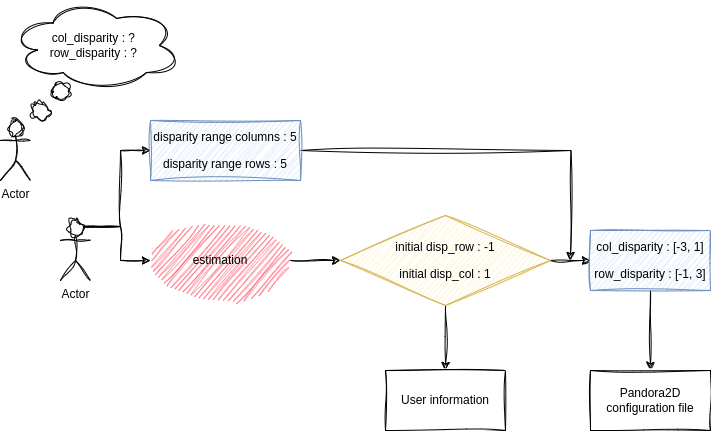

The diagram above was exported from draw.io. Its source (the exported page's mxGraphModel, read from the mxfile embedded in the PNG):
<mxGraphModel dx="1434" dy="834" grid="1" gridSize="10" guides="1" tooltips="1" connect="1" arrows="1" fold="1" page="1" pageScale="1" pageWidth="827" pageHeight="1169" math="0" shadow="0">
  <root>
    <mxCell id="0" />
    <mxCell id="1" parent="0" />
    <mxCell id="aIrrRGs78MD0ZAtkOWGp-1" value="Actor" style="shape=umlActor;verticalLabelPosition=bottom;verticalAlign=top;html=1;outlineConnect=0;sketch=1;curveFitting=1;jiggle=2;" parent="1" vertex="1">
      <mxGeometry x="50" y="170" width="30" height="60" as="geometry" />
    </mxCell>
    <mxCell id="aIrrRGs78MD0ZAtkOWGp-3" value="col_disparity : ?&amp;nbsp;&lt;br&gt;row_disparity : ?&amp;nbsp;" style="ellipse;shape=cloud;whiteSpace=wrap;html=1;sketch=1;curveFitting=1;jiggle=2;" parent="1" vertex="1">
      <mxGeometry x="60" y="50" width="170" height="90" as="geometry" />
    </mxCell>
    <mxCell id="aIrrRGs78MD0ZAtkOWGp-4" value="" style="ellipse;shape=cloud;whiteSpace=wrap;html=1;sketch=1;curveFitting=1;jiggle=2;" parent="1" vertex="1">
      <mxGeometry x="100" y="130" width="20" height="20" as="geometry" />
    </mxCell>
    <mxCell id="aIrrRGs78MD0ZAtkOWGp-5" value="" style="ellipse;shape=cloud;whiteSpace=wrap;html=1;sketch=1;curveFitting=1;jiggle=2;" parent="1" vertex="1">
      <mxGeometry x="80" y="150" width="20" height="20" as="geometry" />
    </mxCell>
    <mxCell id="aIrrRGs78MD0ZAtkOWGp-9" style="edgeStyle=orthogonalEdgeStyle;rounded=0;orthogonalLoop=1;jettySize=auto;html=1;exitX=0.75;exitY=0.1;exitDx=0;exitDy=0;exitPerimeter=0;entryX=0;entryY=0.5;entryDx=0;entryDy=0;sketch=1;curveFitting=1;jiggle=2;" parent="1" source="aIrrRGs78MD0ZAtkOWGp-6" target="aIrrRGs78MD0ZAtkOWGp-7" edge="1">
      <mxGeometry relative="1" as="geometry" />
    </mxCell>
    <mxCell id="aIrrRGs78MD0ZAtkOWGp-10" style="edgeStyle=orthogonalEdgeStyle;rounded=0;orthogonalLoop=1;jettySize=auto;html=1;exitX=0.75;exitY=0.1;exitDx=0;exitDy=0;exitPerimeter=0;sketch=1;curveFitting=1;jiggle=2;" parent="1" source="aIrrRGs78MD0ZAtkOWGp-6" target="aIrrRGs78MD0ZAtkOWGp-11" edge="1">
      <mxGeometry relative="1" as="geometry">
        <mxPoint x="210" y="276" as="targetPoint" />
      </mxGeometry>
    </mxCell>
    <mxCell id="aIrrRGs78MD0ZAtkOWGp-6" value="Actor" style="shape=umlActor;verticalLabelPosition=bottom;verticalAlign=top;html=1;outlineConnect=0;sketch=1;curveFitting=1;jiggle=2;" parent="1" vertex="1">
      <mxGeometry x="110" y="270" width="30" height="60" as="geometry" />
    </mxCell>
    <mxCell id="aIrrRGs78MD0ZAtkOWGp-18" style="edgeStyle=orthogonalEdgeStyle;rounded=0;orthogonalLoop=1;jettySize=auto;html=1;sketch=1;curveFitting=1;jiggle=2;" parent="1" source="aIrrRGs78MD0ZAtkOWGp-7" edge="1">
      <mxGeometry relative="1" as="geometry">
        <mxPoint x="620" y="310" as="targetPoint" />
      </mxGeometry>
    </mxCell>
    <mxCell id="aIrrRGs78MD0ZAtkOWGp-7" value="&lt;p&gt;disparity range columns : 5&lt;/p&gt;&lt;p&gt;&lt;span style=&quot;background-color: transparent;&quot;&gt;disparity range rows : 5&lt;/span&gt;&lt;/p&gt;" style="rounded=0;whiteSpace=wrap;html=1;sketch=1;curveFitting=1;jiggle=2;fillColor=#dae8fc;strokeColor=#6c8ebf;" parent="1" vertex="1">
      <mxGeometry x="200" y="170" width="150" height="60" as="geometry" />
    </mxCell>
    <mxCell id="aIrrRGs78MD0ZAtkOWGp-12" style="edgeStyle=orthogonalEdgeStyle;rounded=0;orthogonalLoop=1;jettySize=auto;html=1;sketch=1;curveFitting=1;jiggle=2;" parent="1" source="aIrrRGs78MD0ZAtkOWGp-11" target="aIrrRGs78MD0ZAtkOWGp-13" edge="1">
      <mxGeometry relative="1" as="geometry">
        <mxPoint x="430" y="310" as="targetPoint" />
      </mxGeometry>
    </mxCell>
    <mxCell id="aIrrRGs78MD0ZAtkOWGp-11" value="estimation" style="ellipse;whiteSpace=wrap;html=1;fillColor=#ff4f64;strokeColor=none;sketch=1;curveFitting=1;jiggle=2;" parent="1" vertex="1">
      <mxGeometry x="200" y="270" width="140" height="80" as="geometry" />
    </mxCell>
    <mxCell id="aIrrRGs78MD0ZAtkOWGp-15" value="" style="edgeStyle=orthogonalEdgeStyle;rounded=0;orthogonalLoop=1;jettySize=auto;html=1;sketch=1;curveFitting=1;jiggle=2;" parent="1" source="aIrrRGs78MD0ZAtkOWGp-13" target="aIrrRGs78MD0ZAtkOWGp-14" edge="1">
      <mxGeometry relative="1" as="geometry" />
    </mxCell>
    <mxCell id="aIrrRGs78MD0ZAtkOWGp-17" value="" style="edgeStyle=orthogonalEdgeStyle;rounded=0;orthogonalLoop=1;jettySize=auto;html=1;sketch=1;curveFitting=1;jiggle=2;" parent="1" source="aIrrRGs78MD0ZAtkOWGp-13" target="aIrrRGs78MD0ZAtkOWGp-16" edge="1">
      <mxGeometry relative="1" as="geometry" />
    </mxCell>
    <mxCell id="aIrrRGs78MD0ZAtkOWGp-13" value="&lt;p&gt;initial disp_row : -1&lt;/p&gt;&lt;p&gt;initial disp_col : 1&lt;/p&gt;" style="rhombus;whiteSpace=wrap;html=1;sketch=1;curveFitting=1;jiggle=2;fillColor=#fff2cc;strokeColor=#d6b656;" parent="1" vertex="1">
      <mxGeometry x="390" y="265" width="210" height="90" as="geometry" />
    </mxCell>
    <mxCell id="aIrrRGs78MD0ZAtkOWGp-20" value="" style="edgeStyle=orthogonalEdgeStyle;rounded=0;orthogonalLoop=1;jettySize=auto;html=1;sketch=1;curveFitting=1;jiggle=2;" parent="1" source="aIrrRGs78MD0ZAtkOWGp-14" target="aIrrRGs78MD0ZAtkOWGp-19" edge="1">
      <mxGeometry relative="1" as="geometry" />
    </mxCell>
    <mxCell id="aIrrRGs78MD0ZAtkOWGp-14" value="&lt;p&gt;col_disparity : [-3, 1]&lt;/p&gt;&lt;p&gt;row_disparity : [-1, 3]&lt;/p&gt;" style="whiteSpace=wrap;html=1;sketch=1;curveFitting=1;jiggle=2;fillColor=#dae8fc;strokeColor=#6c8ebf;" parent="1" vertex="1">
      <mxGeometry x="640" y="280" width="120" height="60" as="geometry" />
    </mxCell>
    <mxCell id="aIrrRGs78MD0ZAtkOWGp-16" value="User information" style="whiteSpace=wrap;html=1;sketch=1;curveFitting=1;jiggle=2;" parent="1" vertex="1">
      <mxGeometry x="435" y="420" width="120" height="60" as="geometry" />
    </mxCell>
    <mxCell id="aIrrRGs78MD0ZAtkOWGp-19" value="Pandora2D configuration file" style="whiteSpace=wrap;html=1;sketch=1;curveFitting=1;jiggle=2;" parent="1" vertex="1">
      <mxGeometry x="640" y="420" width="120" height="60" as="geometry" />
    </mxCell>
  </root>
</mxGraphModel>